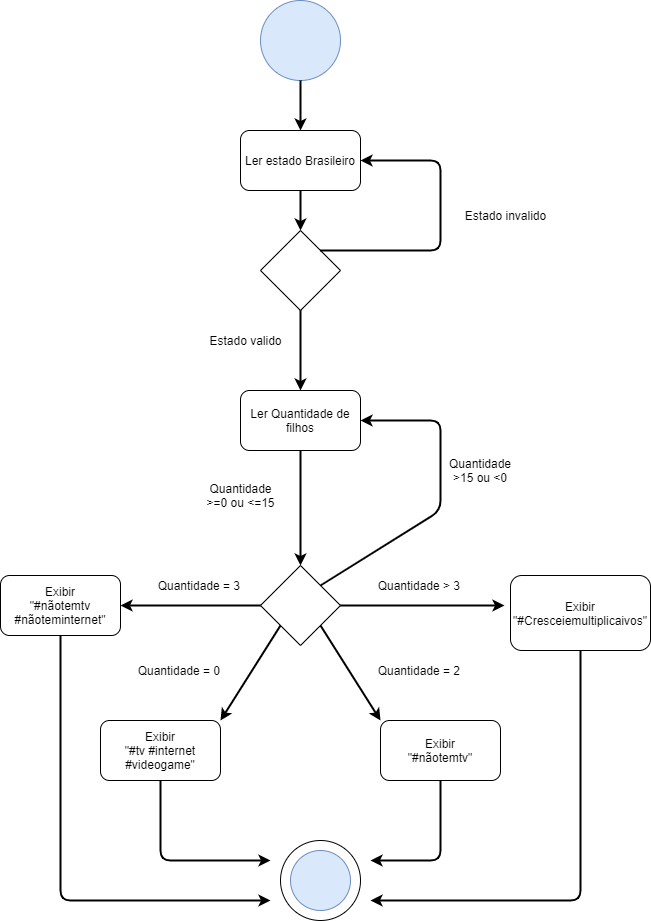

The diagram above was exported from draw.io. Its source (the exported page's mxGraphModel, read from the mxfile embedded in the PNG):
<mxGraphModel dx="868" dy="441" grid="1" gridSize="10" guides="1" tooltips="1" connect="1" arrows="1" fold="1" page="1" pageScale="1" pageWidth="827" pageHeight="1169" math="0" shadow="0">
  <root>
    <mxCell id="0" />
    <mxCell id="1" parent="0" />
    <mxCell id="KlLkb0ZcWwLzKmO2yMkn-1" value="" style="ellipse;whiteSpace=wrap;html=1;aspect=fixed;fillColor=#dae8fc;strokeColor=#6c8ebf;" parent="1" vertex="1">
      <mxGeometry x="360" y="20" width="80" height="80" as="geometry" />
    </mxCell>
    <mxCell id="KlLkb0ZcWwLzKmO2yMkn-2" value="Ler estado Brasileiro" style="rounded=1;whiteSpace=wrap;html=1;" parent="1" vertex="1">
      <mxGeometry x="340" y="150" width="120" height="60" as="geometry" />
    </mxCell>
    <mxCell id="KlLkb0ZcWwLzKmO2yMkn-4" value="" style="rhombus;whiteSpace=wrap;html=1;" parent="1" vertex="1">
      <mxGeometry x="360" y="250" width="80" height="80" as="geometry" />
    </mxCell>
    <mxCell id="KlLkb0ZcWwLzKmO2yMkn-5" value="" style="endArrow=classic;html=1;exitX=1;exitY=0;exitDx=0;exitDy=0;entryX=1;entryY=0.5;entryDx=0;entryDy=0;strokeWidth=2;" parent="1" source="KlLkb0ZcWwLzKmO2yMkn-4" target="KlLkb0ZcWwLzKmO2yMkn-2" edge="1">
      <mxGeometry width="50" height="50" relative="1" as="geometry">
        <mxPoint x="390" y="220" as="sourcePoint" />
        <mxPoint x="540" y="110" as="targetPoint" />
        <Array as="points">
          <mxPoint x="540" y="270" />
          <mxPoint x="540" y="180" />
        </Array>
      </mxGeometry>
    </mxCell>
    <mxCell id="KlLkb0ZcWwLzKmO2yMkn-6" value="Estado invalido" style="text;html=1;align=center;verticalAlign=middle;resizable=0;points=[];autosize=1;" parent="1" vertex="1">
      <mxGeometry x="555" y="225" width="100" height="20" as="geometry" />
    </mxCell>
    <mxCell id="KlLkb0ZcWwLzKmO2yMkn-8" value="Estado valido" style="text;html=1;align=center;verticalAlign=middle;resizable=0;points=[];autosize=1;" parent="1" vertex="1">
      <mxGeometry x="300" y="350" width="90" height="20" as="geometry" />
    </mxCell>
    <mxCell id="KlLkb0ZcWwLzKmO2yMkn-9" value="Ler Quantidade de filhos" style="rounded=1;whiteSpace=wrap;html=1;" parent="1" vertex="1">
      <mxGeometry x="340" y="410" width="120" height="60" as="geometry" />
    </mxCell>
    <mxCell id="KlLkb0ZcWwLzKmO2yMkn-10" value="" style="endArrow=classic;html=1;strokeWidth=2;exitX=0.5;exitY=1;exitDx=0;exitDy=0;entryX=0.5;entryY=0;entryDx=0;entryDy=0;" parent="1" source="KlLkb0ZcWwLzKmO2yMkn-4" target="KlLkb0ZcWwLzKmO2yMkn-9" edge="1">
      <mxGeometry width="50" height="50" relative="1" as="geometry">
        <mxPoint x="390" y="510" as="sourcePoint" />
        <mxPoint x="440" y="460" as="targetPoint" />
      </mxGeometry>
    </mxCell>
    <mxCell id="KlLkb0ZcWwLzKmO2yMkn-11" value="" style="endArrow=classic;html=1;strokeWidth=2;exitX=0.5;exitY=1;exitDx=0;exitDy=0;" parent="1" source="KlLkb0ZcWwLzKmO2yMkn-2" target="KlLkb0ZcWwLzKmO2yMkn-4" edge="1">
      <mxGeometry width="50" height="50" relative="1" as="geometry">
        <mxPoint x="440" y="255" as="sourcePoint" />
        <mxPoint x="490" y="205" as="targetPoint" />
      </mxGeometry>
    </mxCell>
    <mxCell id="KlLkb0ZcWwLzKmO2yMkn-12" value="" style="rhombus;whiteSpace=wrap;html=1;" parent="1" vertex="1">
      <mxGeometry x="360" y="585" width="80" height="80" as="geometry" />
    </mxCell>
    <mxCell id="KlLkb0ZcWwLzKmO2yMkn-13" value="" style="endArrow=classic;html=1;strokeWidth=2;exitX=0.5;exitY=1;exitDx=0;exitDy=0;" parent="1" source="KlLkb0ZcWwLzKmO2yMkn-9" target="KlLkb0ZcWwLzKmO2yMkn-12" edge="1">
      <mxGeometry width="50" height="50" relative="1" as="geometry">
        <mxPoint x="390" y="410" as="sourcePoint" />
        <mxPoint x="440" y="360" as="targetPoint" />
      </mxGeometry>
    </mxCell>
    <mxCell id="KlLkb0ZcWwLzKmO2yMkn-15" value="" style="endArrow=classic;html=1;exitX=1;exitY=0;exitDx=0;exitDy=0;entryX=1;entryY=0.5;entryDx=0;entryDy=0;strokeWidth=2;" parent="1" source="KlLkb0ZcWwLzKmO2yMkn-12" target="KlLkb0ZcWwLzKmO2yMkn-9" edge="1">
      <mxGeometry width="50" height="50" relative="1" as="geometry">
        <mxPoint x="440" y="570" as="sourcePoint" />
        <mxPoint x="460" y="460" as="targetPoint" />
        <Array as="points">
          <mxPoint x="540" y="530" />
          <mxPoint x="540" y="440" />
        </Array>
      </mxGeometry>
    </mxCell>
    <mxCell id="KlLkb0ZcWwLzKmO2yMkn-16" value="Quantidade&lt;br&gt;&amp;gt;15 ou &amp;lt;0" style="text;html=1;strokeColor=none;fillColor=none;align=center;verticalAlign=middle;whiteSpace=wrap;rounded=0;" parent="1" vertex="1">
      <mxGeometry x="520" y="465" width="120" height="50" as="geometry" />
    </mxCell>
    <mxCell id="KlLkb0ZcWwLzKmO2yMkn-19" value="Quantidade&lt;br&gt;&amp;gt;=0 ou &amp;lt;=15" style="text;html=1;align=center;verticalAlign=middle;resizable=0;points=[];autosize=1;" parent="1" vertex="1">
      <mxGeometry x="300" y="500" width="80" height="30" as="geometry" />
    </mxCell>
    <mxCell id="KlLkb0ZcWwLzKmO2yMkn-21" value="" style="endArrow=classic;html=1;strokeWidth=2;exitX=0;exitY=1;exitDx=0;exitDy=0;entryX=1;entryY=0;entryDx=0;entryDy=0;" parent="1" source="KlLkb0ZcWwLzKmO2yMkn-12" target="KlLkb0ZcWwLzKmO2yMkn-28" edge="1">
      <mxGeometry width="50" height="50" relative="1" as="geometry">
        <mxPoint x="390" y="835" as="sourcePoint" />
        <mxPoint x="320" y="735" as="targetPoint" />
      </mxGeometry>
    </mxCell>
    <mxCell id="KlLkb0ZcWwLzKmO2yMkn-22" value="" style="endArrow=classic;html=1;strokeWidth=2;exitX=1;exitY=1;exitDx=0;exitDy=0;" parent="1" source="KlLkb0ZcWwLzKmO2yMkn-12" edge="1">
      <mxGeometry width="50" height="50" relative="1" as="geometry">
        <mxPoint x="460" y="655" as="sourcePoint" />
        <mxPoint x="480" y="740" as="targetPoint" />
      </mxGeometry>
    </mxCell>
    <mxCell id="KlLkb0ZcWwLzKmO2yMkn-23" value="" style="endArrow=classic;html=1;strokeWidth=2;exitX=1;exitY=0.5;exitDx=0;exitDy=0;" parent="1" source="KlLkb0ZcWwLzKmO2yMkn-12" edge="1">
      <mxGeometry width="50" height="50" relative="1" as="geometry">
        <mxPoint x="394" y="835" as="sourcePoint" />
        <mxPoint x="604" y="625" as="targetPoint" />
      </mxGeometry>
    </mxCell>
    <mxCell id="KlLkb0ZcWwLzKmO2yMkn-24" value="" style="endArrow=classic;html=1;strokeWidth=2;exitX=0;exitY=0.5;exitDx=0;exitDy=0;" parent="1" source="KlLkb0ZcWwLzKmO2yMkn-12" edge="1">
      <mxGeometry width="50" height="50" relative="1" as="geometry">
        <mxPoint x="390" y="835" as="sourcePoint" />
        <mxPoint x="220" y="625" as="targetPoint" />
      </mxGeometry>
    </mxCell>
    <mxCell id="KlLkb0ZcWwLzKmO2yMkn-25" value="Exibir&lt;br&gt;&quot;#Cresceiemultiplicaivos&quot;" style="rounded=1;whiteSpace=wrap;html=1;" parent="1" vertex="1">
      <mxGeometry x="610" y="595" width="140" height="75" as="geometry" />
    </mxCell>
    <mxCell id="KlLkb0ZcWwLzKmO2yMkn-26" value="Exibir&lt;br&gt;&quot;#nãotemtv&quot;" style="rounded=1;whiteSpace=wrap;html=1;" parent="1" vertex="1">
      <mxGeometry x="480" y="740" width="120" height="60" as="geometry" />
    </mxCell>
    <mxCell id="KlLkb0ZcWwLzKmO2yMkn-27" value="Exibir&lt;br&gt;&quot;#nãotemtv #nãoteminternet&quot;" style="rounded=1;whiteSpace=wrap;html=1;" parent="1" vertex="1">
      <mxGeometry x="100" y="595" width="120" height="60" as="geometry" />
    </mxCell>
    <mxCell id="KlLkb0ZcWwLzKmO2yMkn-28" value="Exibir&lt;br&gt;&quot;#tv #internet #videogame&quot;" style="rounded=1;whiteSpace=wrap;html=1;" parent="1" vertex="1">
      <mxGeometry x="200" y="740" width="120" height="60" as="geometry" />
    </mxCell>
    <mxCell id="KlLkb0ZcWwLzKmO2yMkn-29" value="&lt;span&gt;Quantidade &amp;gt; 3&amp;nbsp;&lt;/span&gt;" style="text;html=1;align=center;verticalAlign=middle;resizable=0;points=[];autosize=1;" parent="1" vertex="1">
      <mxGeometry x="470" y="595" width="100" height="20" as="geometry" />
    </mxCell>
    <mxCell id="KlLkb0ZcWwLzKmO2yMkn-30" value="&lt;span&gt;Quantidade = 3&amp;nbsp;&lt;/span&gt;" style="text;html=1;align=center;verticalAlign=middle;resizable=0;points=[];autosize=1;" parent="1" vertex="1">
      <mxGeometry x="250" y="595" width="100" height="20" as="geometry" />
    </mxCell>
    <mxCell id="KlLkb0ZcWwLzKmO2yMkn-31" value="&lt;span&gt;Quantidade = 2&amp;nbsp;&lt;/span&gt;" style="text;html=1;align=center;verticalAlign=middle;resizable=0;points=[];autosize=1;" parent="1" vertex="1">
      <mxGeometry x="470" y="680" width="100" height="20" as="geometry" />
    </mxCell>
    <mxCell id="KlLkb0ZcWwLzKmO2yMkn-32" value="&lt;span&gt;Quantidade = 0&amp;nbsp;&lt;/span&gt;" style="text;html=1;align=center;verticalAlign=middle;resizable=0;points=[];autosize=1;" parent="1" vertex="1">
      <mxGeometry x="230" y="680" width="100" height="20" as="geometry" />
    </mxCell>
    <mxCell id="KlLkb0ZcWwLzKmO2yMkn-34" value="" style="endArrow=classic;html=1;strokeWidth=2;exitX=0.5;exitY=1;exitDx=0;exitDy=0;" parent="1" source="KlLkb0ZcWwLzKmO2yMkn-27" edge="1">
      <mxGeometry width="50" height="50" relative="1" as="geometry">
        <mxPoint x="390" y="960" as="sourcePoint" />
        <mxPoint x="370" y="920" as="targetPoint" />
        <Array as="points">
          <mxPoint x="160" y="920" />
        </Array>
      </mxGeometry>
    </mxCell>
    <mxCell id="KlLkb0ZcWwLzKmO2yMkn-35" value="" style="endArrow=classic;html=1;strokeWidth=2;exitX=0.5;exitY=1;exitDx=0;exitDy=0;" parent="1" source="KlLkb0ZcWwLzKmO2yMkn-25" edge="1">
      <mxGeometry width="50" height="50" relative="1" as="geometry">
        <mxPoint x="390" y="960" as="sourcePoint" />
        <mxPoint x="470" y="920" as="targetPoint" />
        <Array as="points">
          <mxPoint x="680" y="920" />
        </Array>
      </mxGeometry>
    </mxCell>
    <mxCell id="KlLkb0ZcWwLzKmO2yMkn-36" value="" style="endArrow=classic;html=1;strokeWidth=2;exitX=0.5;exitY=1;exitDx=0;exitDy=0;" parent="1" source="KlLkb0ZcWwLzKmO2yMkn-26" edge="1">
      <mxGeometry width="50" height="50" relative="1" as="geometry">
        <mxPoint x="390" y="860" as="sourcePoint" />
        <mxPoint x="470" y="880" as="targetPoint" />
        <Array as="points">
          <mxPoint x="540" y="880" />
        </Array>
      </mxGeometry>
    </mxCell>
    <mxCell id="KlLkb0ZcWwLzKmO2yMkn-37" value="" style="endArrow=classic;html=1;strokeWidth=2;exitX=0.5;exitY=1;exitDx=0;exitDy=0;" parent="1" source="KlLkb0ZcWwLzKmO2yMkn-28" edge="1">
      <mxGeometry width="50" height="50" relative="1" as="geometry">
        <mxPoint x="390" y="860" as="sourcePoint" />
        <mxPoint x="370" y="880" as="targetPoint" />
        <Array as="points">
          <mxPoint x="260" y="880" />
        </Array>
      </mxGeometry>
    </mxCell>
    <mxCell id="KlLkb0ZcWwLzKmO2yMkn-38" value="" style="ellipse;whiteSpace=wrap;html=1;aspect=fixed;" parent="1" vertex="1">
      <mxGeometry x="380" y="860" width="80" height="80" as="geometry" />
    </mxCell>
    <mxCell id="KlLkb0ZcWwLzKmO2yMkn-39" value="" style="ellipse;whiteSpace=wrap;html=1;aspect=fixed;fillColor=#dae8fc;strokeColor=#6c8ebf;" parent="1" vertex="1">
      <mxGeometry x="390" y="870" width="60" height="60" as="geometry" />
    </mxCell>
    <mxCell id="eR6uXQPbPO69iJurM7al-1" value="" style="endArrow=classic;html=1;exitX=0.5;exitY=1;exitDx=0;exitDy=0;entryX=0.5;entryY=0;entryDx=0;entryDy=0;strokeWidth=2;" parent="1" source="KlLkb0ZcWwLzKmO2yMkn-1" target="KlLkb0ZcWwLzKmO2yMkn-2" edge="1">
      <mxGeometry width="50" height="50" relative="1" as="geometry">
        <mxPoint x="390" y="420" as="sourcePoint" />
        <mxPoint x="440" y="370" as="targetPoint" />
      </mxGeometry>
    </mxCell>
  </root>
</mxGraphModel>